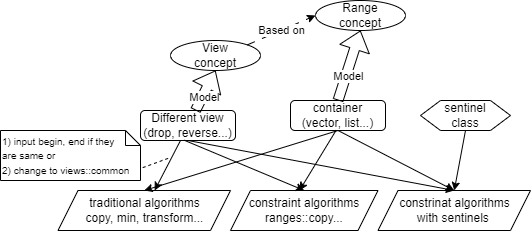

The diagram above was exported from draw.io. Its source (the exported page's mxGraphModel, read from the mxfile embedded in the PNG):
<mxGraphModel dx="704" dy="632" grid="1" gridSize="10" guides="1" tooltips="1" connect="1" arrows="1" fold="1" page="1" pageScale="1" pageWidth="850" pageHeight="1100" math="0" shadow="0">
  <root>
    <mxCell id="0" />
    <mxCell id="1" parent="0" />
    <mxCell id="Xc2rpzzPXSq99QX9vWoK-1" value="Range&lt;br&gt;concept" style="ellipse;whiteSpace=wrap;html=1;" vertex="1" parent="1">
      <mxGeometry x="335" y="180" width="90" height="30" as="geometry" />
    </mxCell>
    <mxCell id="Xc2rpzzPXSq99QX9vWoK-2" value="View&lt;br&gt;concept" style="ellipse;whiteSpace=wrap;html=1;" vertex="1" parent="1">
      <mxGeometry x="190" y="220" width="90" height="30" as="geometry" />
    </mxCell>
    <mxCell id="Xc2rpzzPXSq99QX9vWoK-3" value="container&lt;br&gt;(vector, list...)" style="rounded=1;whiteSpace=wrap;html=1;" vertex="1" parent="1">
      <mxGeometry x="310" y="280" width="95" height="30" as="geometry" />
    </mxCell>
    <mxCell id="Xc2rpzzPXSq99QX9vWoK-4" value="Different view&lt;br&gt;(drop, reverse...)" style="rounded=1;whiteSpace=wrap;html=1;" vertex="1" parent="1">
      <mxGeometry x="160" y="290" width="95" height="30" as="geometry" />
    </mxCell>
    <mxCell id="Xc2rpzzPXSq99QX9vWoK-5" value="Based on" style="endArrow=classic;html=1;rounded=0;entryX=0;entryY=0.5;entryDx=0;entryDy=0;dashed=1;dashPattern=8 8;exitX=1;exitY=0;exitDx=0;exitDy=0;" edge="1" parent="1" source="Xc2rpzzPXSq99QX9vWoK-2" target="Xc2rpzzPXSq99QX9vWoK-1">
      <mxGeometry width="50" height="50" relative="1" as="geometry">
        <mxPoint x="170" y="220" as="sourcePoint" />
        <mxPoint x="220" y="170" as="targetPoint" />
      </mxGeometry>
    </mxCell>
    <mxCell id="Xc2rpzzPXSq99QX9vWoK-6" value="" style="shape=flexArrow;endArrow=classic;html=1;rounded=0;exitX=0.5;exitY=0;exitDx=0;exitDy=0;entryX=0.5;entryY=1;entryDx=0;entryDy=0;" edge="1" parent="1" source="Xc2rpzzPXSq99QX9vWoK-3" target="Xc2rpzzPXSq99QX9vWoK-1">
      <mxGeometry width="50" height="50" relative="1" as="geometry">
        <mxPoint x="230" y="240" as="sourcePoint" />
        <mxPoint x="280" y="190" as="targetPoint" />
      </mxGeometry>
    </mxCell>
    <mxCell id="Xc2rpzzPXSq99QX9vWoK-7" value="Model" style="edgeLabel;html=1;align=center;verticalAlign=middle;resizable=0;points=[];" vertex="1" connectable="0" parent="Xc2rpzzPXSq99QX9vWoK-6">
      <mxGeometry x="-0.2807" y="-2" relative="1" as="geometry">
        <mxPoint as="offset" />
      </mxGeometry>
    </mxCell>
    <mxCell id="Xc2rpzzPXSq99QX9vWoK-8" value="" style="shape=flexArrow;endArrow=classic;html=1;rounded=0;entryX=0.5;entryY=1;entryDx=0;entryDy=0;" edge="1" parent="1" source="Xc2rpzzPXSq99QX9vWoK-4" target="Xc2rpzzPXSq99QX9vWoK-2">
      <mxGeometry width="50" height="50" relative="1" as="geometry">
        <mxPoint x="253" y="330" as="sourcePoint" />
        <mxPoint x="180" y="270" as="targetPoint" />
      </mxGeometry>
    </mxCell>
    <mxCell id="Xc2rpzzPXSq99QX9vWoK-9" value="Model" style="edgeLabel;html=1;align=center;verticalAlign=middle;resizable=0;points=[];" vertex="1" connectable="0" parent="Xc2rpzzPXSq99QX9vWoK-8">
      <mxGeometry x="-0.2807" y="-2" relative="1" as="geometry">
        <mxPoint as="offset" />
      </mxGeometry>
    </mxCell>
    <mxCell id="Xc2rpzzPXSq99QX9vWoK-10" value="constraint algorithms&lt;br&gt;ranges::copy..." style="shape=parallelogram;perimeter=parallelogramPerimeter;whiteSpace=wrap;html=1;fixedSize=1;" vertex="1" parent="1">
      <mxGeometry x="250" y="370" width="147.5" height="40" as="geometry" />
    </mxCell>
    <mxCell id="Xc2rpzzPXSq99QX9vWoK-15" value="" style="endArrow=classic;html=1;rounded=0;exitX=0.421;exitY=1;exitDx=0;exitDy=0;exitPerimeter=0;" edge="1" parent="1" source="Xc2rpzzPXSq99QX9vWoK-4" target="Xc2rpzzPXSq99QX9vWoK-16">
      <mxGeometry width="50" height="50" relative="1" as="geometry">
        <mxPoint x="200" y="420" as="sourcePoint" />
        <mxPoint x="250" y="370" as="targetPoint" />
      </mxGeometry>
    </mxCell>
    <mxCell id="Xc2rpzzPXSq99QX9vWoK-16" value="traditional algorithms&lt;br&gt;copy, min, transform..." style="shape=parallelogram;perimeter=parallelogramPerimeter;whiteSpace=wrap;html=1;fixedSize=1;" vertex="1" parent="1">
      <mxGeometry x="77.5" y="370" width="172.5" height="40" as="geometry" />
    </mxCell>
    <mxCell id="Xc2rpzzPXSq99QX9vWoK-17" value="constrinat algorithms&lt;br&gt;with sentinels&amp;nbsp;" style="shape=parallelogram;perimeter=parallelogramPerimeter;whiteSpace=wrap;html=1;fixedSize=1;" vertex="1" parent="1">
      <mxGeometry x="397.5" y="370" width="152.5" height="40" as="geometry" />
    </mxCell>
    <mxCell id="Xc2rpzzPXSq99QX9vWoK-18" value="" style="endArrow=classic;html=1;rounded=0;entryX=0.5;entryY=0;entryDx=0;entryDy=0;exitX=0.459;exitY=0.99;exitDx=0;exitDy=0;exitPerimeter=0;" edge="1" parent="1" source="Xc2rpzzPXSq99QX9vWoK-4" target="Xc2rpzzPXSq99QX9vWoK-10">
      <mxGeometry width="50" height="50" relative="1" as="geometry">
        <mxPoint x="190" y="340" as="sourcePoint" />
        <mxPoint x="174" y="380" as="targetPoint" />
      </mxGeometry>
    </mxCell>
    <mxCell id="Xc2rpzzPXSq99QX9vWoK-19" value="" style="endArrow=classic;html=1;rounded=0;entryX=0.5;entryY=0;entryDx=0;entryDy=0;exitX=0.5;exitY=1;exitDx=0;exitDy=0;" edge="1" parent="1" source="Xc2rpzzPXSq99QX9vWoK-4" target="Xc2rpzzPXSq99QX9vWoK-17">
      <mxGeometry width="50" height="50" relative="1" as="geometry">
        <mxPoint x="200" y="350" as="sourcePoint" />
        <mxPoint x="349" y="380" as="targetPoint" />
      </mxGeometry>
    </mxCell>
    <mxCell id="Xc2rpzzPXSq99QX9vWoK-20" value="" style="endArrow=classic;html=1;rounded=0;entryX=0.5;entryY=0;entryDx=0;entryDy=0;exitX=0.5;exitY=1;exitDx=0;exitDy=0;" edge="1" parent="1" source="Xc2rpzzPXSq99QX9vWoK-3" target="Xc2rpzzPXSq99QX9vWoK-17">
      <mxGeometry width="50" height="50" relative="1" as="geometry">
        <mxPoint x="360" y="280" as="sourcePoint" />
        <mxPoint x="672" y="298" as="targetPoint" />
      </mxGeometry>
    </mxCell>
    <mxCell id="Xc2rpzzPXSq99QX9vWoK-21" value="" style="endArrow=classic;html=1;rounded=0;exitX=0.482;exitY=0.984;exitDx=0;exitDy=0;exitPerimeter=0;" edge="1" parent="1" source="Xc2rpzzPXSq99QX9vWoK-3">
      <mxGeometry width="50" height="50" relative="1" as="geometry">
        <mxPoint x="360" y="270" as="sourcePoint" />
        <mxPoint x="319" y="370" as="targetPoint" />
      </mxGeometry>
    </mxCell>
    <mxCell id="Xc2rpzzPXSq99QX9vWoK-22" value="" style="endArrow=classic;html=1;rounded=0;entryX=0.5;entryY=0;entryDx=0;entryDy=0;exitX=0.5;exitY=1;exitDx=0;exitDy=0;" edge="1" parent="1" source="Xc2rpzzPXSq99QX9vWoK-3" target="Xc2rpzzPXSq99QX9vWoK-16">
      <mxGeometry width="50" height="50" relative="1" as="geometry">
        <mxPoint x="390" y="270" as="sourcePoint" />
        <mxPoint x="702" y="298" as="targetPoint" />
      </mxGeometry>
    </mxCell>
    <mxCell id="Xc2rpzzPXSq99QX9vWoK-24" value="sentinel&lt;br&gt;class" style="shape=hexagon;perimeter=hexagonPerimeter2;whiteSpace=wrap;html=1;fixedSize=1;" vertex="1" parent="1">
      <mxGeometry x="440" y="280" width="90" height="30" as="geometry" />
    </mxCell>
    <mxCell id="Xc2rpzzPXSq99QX9vWoK-25" value="" style="endArrow=classic;html=1;rounded=0;entryX=0.5;entryY=0;entryDx=0;entryDy=0;exitX=0.5;exitY=1;exitDx=0;exitDy=0;" edge="1" parent="1" source="Xc2rpzzPXSq99QX9vWoK-24" target="Xc2rpzzPXSq99QX9vWoK-17">
      <mxGeometry width="50" height="50" relative="1" as="geometry">
        <mxPoint x="540" y="310" as="sourcePoint" />
        <mxPoint x="673" y="370" as="targetPoint" />
      </mxGeometry>
    </mxCell>
    <mxCell id="Xc2rpzzPXSq99QX9vWoK-29" value="" style="rounded=0;endArrow=none;dashed=1;html=1;" edge="1" parent="1">
      <mxGeometry relative="1" as="geometry">
        <mxPoint x="91.11111111111109" y="190" as="targetPoint" />
        <mxPoint x="91.11111111111109" y="190" as="sourcePoint" />
      </mxGeometry>
    </mxCell>
    <mxCell id="Xc2rpzzPXSq99QX9vWoK-30" value="&lt;span style=&quot;font-size: 10px; background-color: initial;&quot;&gt;1) input begin, end if they &lt;br&gt;are same or&lt;/span&gt;&lt;br&gt;&lt;span style=&quot;font-size: 10px; background-color: initial;&quot;&gt;2) change to views::common&lt;/span&gt;" style="shape=note;size=15;align=left;spacingLeft=0;html=1;whiteSpace=wrap;" vertex="1" parent="1">
      <mxGeometry x="20" y="310" width="140" height="50" as="geometry" />
    </mxCell>
    <mxCell id="Xc2rpzzPXSq99QX9vWoK-32" value="" style="edgeStyle=none;endArrow=none;exitX=1.016;exitY=0.743;dashed=1;html=1;rounded=0;exitDx=0;exitDy=0;exitPerimeter=0;" edge="1" source="Xc2rpzzPXSq99QX9vWoK-30" parent="1">
      <mxGeometry x="1" relative="1" as="geometry">
        <mxPoint x="190" y="337" as="targetPoint" />
      </mxGeometry>
    </mxCell>
  </root>
</mxGraphModel>